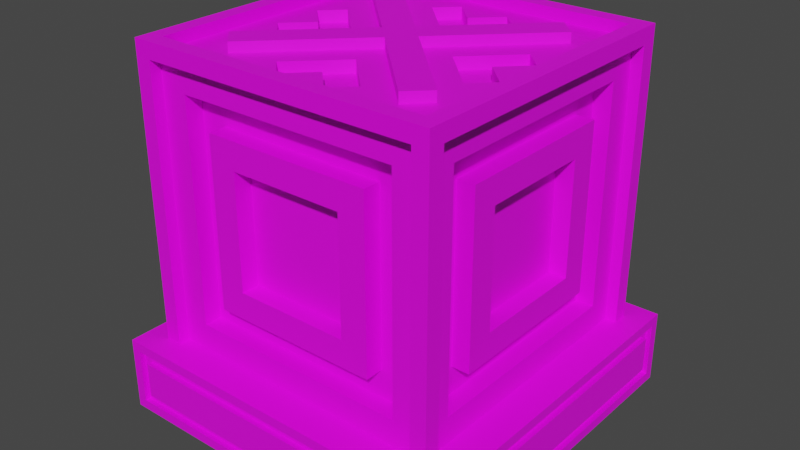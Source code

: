 # Source: unmovable_block.blend  (saved by Blender 4.2.66; exported with 4.5.12 LTS)
import bpy
from mathutils import Matrix  # noqa: F401  (used for matrix-valued properties, if any)

bpy.ops.wm.read_factory_settings(use_empty=True)
scene = bpy.context.scene
scene.name = 'Scene'

# ---- collections
col_collection = bpy.data.collections.new('Collection'); scene.collection.children.link(col_collection)

# ---- images (referenced by path relative to the original .blend; pixels are not part of the script)
import os
ASSET_DIR = os.environ.get("B2B_ASSET_DIR", "")  # directory of the original .blend (textures are referenced by path, not embedded)
HERE = os.path.dirname(os.path.abspath(__file__))  # packed textures are extracted next to this script under _unpacked/

def load_image(name, relpath, width, height, colorspace="sRGB"):
    """Load a texture the original file referenced (path relative to the .blend, or extracted next to this script)."""
    p = next((c for c in (os.path.join(HERE, relpath), os.path.join(ASSET_DIR, relpath)) if relpath and os.path.exists(c)), "")
    if p:
        img = bpy.data.images.load(p, check_existing=True)
        img.name = name
    else:  # same state as the original file: an image datablock whose file is absent (Cycles renders it pink)
        img = bpy.data.images.new(name, width, height)
        img.source = "FILE"
        img.filepath = "//" + (relpath or name)
    img.colorspace_settings.name = colorspace
    return img
img_carry_vault_tex_png = load_image('carry_vault_tex.png', 'carry_vault_tex.png', 1024, 1024, 'sRGB')

# ---- materials (node trees are filled in below, after node groups)
mat_carry_vault_material = bpy.data.materials.new('carry_vault_material')
mat_carry_vault_material.use_transparent_shadow = False

# ---- material node trees
mat_carry_vault_material.use_nodes = True; mat_carry_vault_material.node_tree.nodes.clear()
_N = mat_carry_vault_material.node_tree.nodes; _L = mat_carry_vault_material.node_tree.links
n0 = _N.new('ShaderNodeBsdfPrincipled'); n0.name = 'Principled BSDF'; n0.location = (10, 300)
n0.distribution = 'GGX'
n0.subsurface_method = 'RANDOM_WALK_SKIN'
n0.inputs[3].default_value = 1.45
n0.inputs[27].default_value = (0.0, 0.0, 0.0, 1.0)
n0.inputs[28].default_value = 1.0
n1 = _N.new('ShaderNodeOutputMaterial'); n1.name = 'Material Output'; n1.location = (300, 300)
n2 = _N.new('ShaderNodeTexImage'); n2.name = '画像テクスチャ'; n2.location = (-280, 280)
n2.image = img_carry_vault_tex_png
_L.new(n0.outputs[0], n1.inputs[0])
_L.new(n2.outputs[0], n0.inputs[0])
n1.is_active_output = True

# ---- world
world_world = bpy.data.worlds.new('World'); scene.world = world_world
world_world.use_nodes = True; world_world.node_tree.nodes.clear()
_N = world_world.node_tree.nodes; _L = world_world.node_tree.links
n0 = _N.new('ShaderNodeOutputWorld'); n0.name = 'World Output'; n0.location = (300, 300)
n1 = _N.new('ShaderNodeBackground'); n1.name = 'Background'; n1.location = (10, 300)
n1.inputs[0].default_value = (0.05088, 0.05088, 0.05088, 1.0)
_L.new(n1.outputs[0], n0.inputs[0])
n0.is_active_output = True
world_world.color = (0.05088, 0.05088, 0.05088)
world_world.use_sun_shadow = False
world_world.sun_shadow_jitter_overblur = 0.0

# ---- meshes
me_001 = bpy.data.meshes.new('立方体.001')
me_001.from_pydata([(0.3851, -0.3851, 1.019), (-0.2086, -0.05466, 0.954), (0.3851, -0.4294, 0.9749), (0.3851, -0.3851, 0.9876), (-0.2634, 0.0001767, 0.954), (0.4294, -0.3851, 0.9749), (0.4294, -0.4294, 1.019), (-0.1538, 0.0001767, 0.954), (0.3977, -0.31, 0.8999), (-0.3851, -0.3851, 1.019), (-0.2086, 0.05501, 0.954), (-0.3851, -0.4294, 0.9749), (-0.3851, -0.3851, 0.9876), (-0.3341, 0.07089, 0.954), (-0.4294, -0.3851, 0.9749), (-0.4294, -0.4294, 1.019), (-0.2793, 0.1257, 0.954), (0.3851, -0.3851, 0.1605), (-0.2793, -0.1254, 0.954), (0.3851, -0.4294, 0.2048), (0.3851, -0.3851, 0.1921), (0.4294, -0.3851, 0.2048), (-0.3341, -0.07053, 0.954), (0.4294, -0.4294, 0.1605), (0.209, -0.05466, 0.954), (0.3977, -0.31, 0.2799), (-0.3851, -0.3851, 0.1605), (-0.3851, -0.4294, 0.2048), (0.2638, 0.0001767, 0.954), (-0.3851, -0.3851, 0.1921), (-0.4294, -0.3851, 0.2048), (0.1541, 0.0001767, 0.954), (-0.4294, -0.4294, 0.1605), (-0.31, -0.3977, 0.8999), (0.209, 0.05501, 0.954), (0.31, -0.3977, 0.8999), (0.31, -0.3977, 0.2799), (0.3345, 0.07089, 0.954), (-0.31, -0.3977, 0.2799), (0.2797, 0.1257, 0.954), (0.3851, 0.3851, 1.019), (0.3851, 0.4294, 0.9749), (0.2797, -0.1254, 0.954), (0.3851, 0.3851, 0.9876), (0.4294, 0.3851, 0.9749), (0.3345, -0.07053, 0.954), (0.4294, 0.4294, 1.019), (0.3977, 0.31, 0.8999), (-0.05484, 0.2088, 0.954), (-0.3851, 0.3851, 1.019), (-0.3851, 0.4294, 0.9749), (-1.118e-08, 0.2636, 0.954), (-0.3851, 0.3851, 0.9876), (-0.4294, 0.3851, 0.9749), (0.0, 0.1539, 0.954), (-0.4294, 0.4294, 1.019), (0.3851, 0.3851, 0.1605), (0.3851, 0.4294, 0.2048), (0.05484, 0.2088, 0.954), (0.3851, 0.3851, 0.1921), (0.07071, 0.3343, 0.954), (0.4294, 0.3851, 0.2048), (0.4294, 0.4294, 0.1605), (0.1255, 0.2795, 0.954), (-0.3851, 0.3851, 0.1605), (-0.3851, 0.4294, 0.2048), (-0.1255, 0.2795, 0.954), (-0.3851, 0.3851, 0.1921), (-0.4294, 0.3851, 0.2048), (-0.4294, 0.4294, 0.1605), (-0.07071, 0.3343, 0.954), (-0.31, 0.3977, 0.8999), (0.31, 0.3977, 0.8999), (-0.05484, -0.2088, 0.954), (0.31, 0.3977, 0.2799), (0.0, -0.2636, 0.954), (-0.31, 0.3977, 0.2799), (-0.3978, -0.3101, 0.8999), (-0.3978, 0.3099, 0.8999), (5.59e-09, -0.1539, 0.954), (-0.3978, 0.3099, 0.2798), (0.05484, -0.2088, 0.954), (-0.3978, -0.3101, 0.2798), (0.3973, 0.3101, 0.2798), (0.07071, -0.3343, 0.954), (0.4689, 0.4955, 0.1795), (0.4689, 0.4955, 0.0269), (0.4955, 0.4689, 0.0269), (0.1255, -0.2795, 0.954), (0.4955, 0.4689, 0.1795), (-0.1255, -0.2795, 0.954), (0.4423, 0.4805, 0.05349), (0.4423, 0.4805, 0.1529), (-0.07071, -0.3343, 0.954), (0.4955, 0.4955, 0.0003134), (0.4805, 0.4423, 0.05349), (0.4805, 0.4423, 0.1529), (0.4689, 0.4805, 0.0269), (0.4689, 0.4805, 0.1795), (0.4423, 0.4955, 0.05349), (0.4423, 0.4955, 0.1529), (0.4805, 0.4689, 0.0269), (0.4805, 0.4689, 0.1795), (0.4955, 0.4423, 0.05349), (0.4955, 0.4423, 0.1529), (-0.4689, 0.4955, 0.1795), (-0.4689, 0.4955, 0.0269), (-0.4955, 0.4689, 0.0269), (-0.4955, 0.4689, 0.1795), (-0.4423, 0.4805, 0.05349), (-0.4423, 0.4805, 0.1529), (-0.4955, 0.4955, 0.0003134), (-0.4805, 0.4423, 0.05349), (-0.4805, 0.4423, 0.1529), (-0.4689, 0.4805, 0.0269), (-0.4689, 0.4805, 0.1795), (-0.4423, 0.4955, 0.05349), (-0.4423, 0.4955, 0.1529), (-0.4805, 0.4689, 0.0269), (-0.4805, 0.4689, 0.1795), (-0.4955, 0.4423, 0.05349), (-0.4955, 0.4423, 0.1529), (0.4689, -0.4955, 0.1795), (0.4689, -0.4955, 0.0269), (0.4955, -0.4689, 0.0269), (0.4955, -0.4689, 0.1795), (0.4423, -0.4805, 0.05349), (0.4423, -0.4805, 0.1529), (0.4955, -0.4955, 0.0003134), (0.4805, -0.4423, 0.05349), (0.4805, -0.4423, 0.1529), (0.4689, -0.4805, 0.0269), (0.4689, -0.4805, 0.1795), (0.4423, -0.4955, 0.05349), (0.4423, -0.4955, 0.1529), (0.4805, -0.4689, 0.0269), (0.4805, -0.4689, 0.1795), (0.4955, -0.4423, 0.05349), (0.4955, -0.4423, 0.1529), (-0.4689, -0.4955, 0.1795), (-0.4689, -0.4955, 0.0269), (-0.4955, -0.4689, 0.0269), (-0.4955, -0.4689, 0.1795), (-0.4423, -0.4805, 0.05349), (-0.4423, -0.4805, 0.1529), (-0.4955, -0.4955, 0.0003134), (-0.4805, -0.4423, 0.05349), (-0.4805, -0.4423, 0.1529), (-0.4689, -0.4805, 0.0269), (-0.4689, -0.4805, 0.1795), (-0.4423, -0.4955, 0.05349), (-0.4423, -0.4955, 0.1529), (-0.4805, -0.4689, 0.0269), (-0.4805, -0.4689, 0.1795), (-0.4955, -0.4423, 0.05349), (-0.4955, -0.4423, 0.1529), (0.4955, 0.4955, 0.2061), (-0.4955, 0.4955, 0.2061), (0.4955, -0.4955, 0.2061), (-0.4955, -0.4955, 0.2061), (-0.3341, -0.07053, 0.9876), (-0.3341, 0.07089, 0.9876), (-0.2086, -0.05466, 0.9876), (-0.2634, 0.0001767, 0.9876), (-0.2086, 0.05501, 0.9876), (-0.2793, -0.1254, 0.9876), (-0.2793, 0.1257, 0.9876), (-0.1255, 0.2795, 0.9876), (-1.118e-08, 0.2636, 0.9876), (-0.05484, 0.2088, 0.9876), (-0.07071, 0.3343, 0.9876), (0.1255, 0.2795, 0.9876), (0.07071, 0.3343, 0.9876), (0.0, 0.1539, 0.9876), (0.05484, 0.2088, 0.9876), (-0.1538, 0.0001767, 0.9876), (-0.1255, -0.2795, 0.9876), (-0.07071, -0.3343, 0.9876), (-0.05484, -0.2088, 0.9876), (0.1255, -0.2795, 0.9876), (0.07071, -0.3343, 0.9876), (0.05484, -0.2088, 0.9876), (0.0, -0.2636, 0.9876), (5.59e-09, -0.1539, 0.9876), (0.1541, 0.0001767, 0.9876), (0.2638, 0.0001767, 0.9876), (0.209, -0.05466, 0.9876), (0.209, 0.05501, 0.9876), (0.3345, -0.07053, 0.9876), (0.3345, 0.07089, 0.9876), (0.2797, -0.1254, 0.9876), (0.2797, 0.1257, 0.9876), (0.3851, -0.3977, 0.2048), (-0.3851, -0.3977, 0.2048), (-0.3851, -0.3977, 0.9749), (0.3851, -0.3977, 0.9749), (0.235, -0.3477, 0.3549), (-0.235, -0.3477, 0.3549), (-0.235, -0.3477, 0.8249), (0.235, -0.3477, 0.8249), (0.31, -0.3477, 0.2799), (-0.31, -0.3477, 0.2799), (-0.31, -0.3477, 0.8999), (0.31, -0.3477, 0.8999), (0.16, -0.3977, 0.4299), (-0.16, -0.3977, 0.4299), (-0.16, -0.3977, 0.7498), (0.16, -0.3977, 0.7498), (0.235, -0.3977, 0.3549), (-0.235, -0.3977, 0.3549), (-0.235, -0.3977, 0.8249), (0.235, -0.3977, 0.8249), (0.16, -0.3477, 0.4299), (-0.16, -0.3477, 0.4299), (-0.16, -0.3477, 0.7498), (0.16, -0.3477, 0.7498), (-0.2526, -0.3081, 0.8861), (0.3081, -0.2526, 0.8861), (-0.2526, -0.3081, 1.015), (0.3081, -0.2526, 1.015), (-0.3081, -0.2526, 0.8861), (0.2526, -0.3081, 0.8861), (-0.3081, -0.2526, 1.015), (0.2526, -0.3081, 1.015), (0.3081, 0.2526, 0.8861), (-0.2526, 0.3081, 0.8861), (0.3081, 0.2526, 1.015), (-0.2526, 0.3081, 1.015), (0.2526, 0.3081, 0.8861), (-0.3081, 0.2526, 0.8861), (0.2526, 0.3081, 1.015), (-0.3081, 0.2526, 1.015), (1.511e-08, 0.05549, 1.015), (-0.05549, -1.843e-08, 1.015), (-0.05549, -1.843e-08, 0.8861), (1.511e-08, 0.05549, 0.8861), (-1.511e-08, -0.05549, 1.015), (0.05549, 1.843e-08, 1.015), (-1.511e-08, -0.05549, 0.8861), (0.05549, 1.843e-08, 0.8861), (0.3977, -0.3851, 0.9749), (0.3977, -0.3851, 0.2048), (0.3977, 0.3851, 0.9749), (0.3972, 0.3852, 0.2048), (0.3476, -0.235, 0.8249), (0.3477, -0.235, 0.3549), (0.3477, 0.235, 0.8249), (0.3473, 0.2351, 0.3549), (0.3477, -0.31, 0.8999), (0.3477, -0.31, 0.2799), (0.3477, 0.31, 0.8999), (0.3473, 0.3101, 0.2798), (0.3976, -0.16, 0.7498), (0.3977, -0.16, 0.4299), (0.3977, 0.16, 0.7498), (0.3974, 0.1601, 0.4299), (0.3976, -0.235, 0.8249), (0.3977, -0.235, 0.3549), (0.3977, 0.235, 0.8249), (0.3973, 0.2351, 0.3549), (0.3476, -0.16, 0.7499), (0.3477, -0.16, 0.4299), (0.3477, 0.16, 0.7499), (0.3474, 0.16, 0.4299), (-0.3978, 0.3849, 0.2048), (-0.3978, -0.3852, 0.2048), (-0.3978, -0.3852, 0.9749), (-0.3978, 0.3849, 0.9749), (-0.3478, 0.2349, 0.3549), (-0.3478, -0.2351, 0.3549), (-0.3478, -0.2351, 0.8248), (-0.3478, 0.2349, 0.8248), (-0.3478, 0.3099, 0.2798), (-0.3478, -0.3101, 0.2798), (-0.3478, -0.3101, 0.8999), (-0.3478, 0.3099, 0.8999), (-0.3978, 0.1598, 0.4299), (-0.3978, -0.1601, 0.4299), (-0.3978, -0.1601, 0.7498), (-0.3978, 0.1598, 0.7498), (-0.3978, 0.2349, 0.3549), (-0.3978, -0.2351, 0.3549), (-0.3978, -0.2351, 0.8248), (-0.3978, 0.2349, 0.8248), (-0.3478, 0.1598, 0.4299), (-0.3478, -0.1601, 0.4299), (-0.3478, -0.1601, 0.7498), (-0.3478, 0.1598, 0.7498), (0.3851, 0.3977, 0.9749), (0.3851, 0.3977, 0.2048), (-0.3851, 0.3977, 0.2048), (-0.3851, 0.3977, 0.9749), (0.235, 0.3477, 0.8249), (0.235, 0.3477, 0.3549), (-0.235, 0.3477, 0.3549), (-0.235, 0.3477, 0.8249), (0.31, 0.3477, 0.8999), (0.31, 0.3477, 0.2799), (-0.31, 0.3477, 0.2799), (-0.31, 0.3477, 0.8999), (0.16, 0.3977, 0.7498), (0.16, 0.3977, 0.4299), (-0.16, 0.3977, 0.4299), (-0.16, 0.3977, 0.7498), (0.235, 0.3977, 0.8249), (0.235, 0.3977, 0.3549), (-0.235, 0.3977, 0.3549), (-0.235, 0.3977, 0.8249), (0.16, 0.3477, 0.7498), (0.16, 0.3477, 0.4299), (-0.16, 0.3477, 0.4299), (-0.16, 0.3477, 0.7498)], [], [(0, 40, 43, 3), (3, 12, 9, 0), (6, 15, 11, 2), (195, 192, 19, 2), (11, 27, 193, 194), (11, 194, 195, 2), (6, 23, 21, 5), (21, 241, 240, 5), (27, 11, 15, 32), (242, 44, 5, 240), (14, 30, 32, 15), (30, 14, 266, 265), (53, 267, 266, 14), (26, 17, 23, 32), (20, 59, 56, 17), (17, 26, 29, 20), (19, 27, 32, 23), (27, 19, 192, 193), (61, 243, 241, 21), (19, 23, 6, 2), (264, 68, 30, 265), (9, 15, 6, 0), (36, 35, 203, 200), (69, 64, 26, 32), (67, 59, 20, 29), (30, 68, 69, 32), (56, 62, 23, 17), (26, 64, 67, 29), (23, 62, 61, 21), (49, 55, 15, 9), (171, 43, 52, 166, 164, 169, 167, 170, 168, 172), (163, 161, 166, 52, 12, 176, 178, 183, 184, 187, 191, 43, 171, 174, 173, 169, 164, 175, 162, 165, 160), (182, 177, 176, 12, 3, 43, 191, 189, 185, 188, 190, 186, 184, 183, 181, 179, 180), (15, 55, 53, 14), (46, 40, 0, 6), (12, 52, 49, 9), (43, 40, 49, 52), (46, 41, 50, 55), (288, 41, 57, 289), (50, 291, 290, 65), (50, 41, 288, 291), (46, 44, 61, 62), (61, 44, 242, 243), (65, 69, 55, 50), (53, 55, 69, 68), (68, 264, 267, 53), (64, 69, 62, 56), (56, 59, 67, 64), (57, 62, 69, 65), (65, 290, 289, 57), (57, 41, 46, 62), (49, 40, 46, 55), (76, 71, 299, 298), (5, 44, 46, 6), (77, 78, 275, 274), (25, 83, 251, 249), (86, 85, 156, 94), (109, 116, 99, 91), (85, 86, 97, 98), (89, 87, 94, 156), (104, 138, 137, 103), (87, 89, 102, 101), (91, 92, 98, 97), (100, 117, 110, 92), (92, 91, 99, 100), (117, 100, 99, 116), (151, 150, 133, 134), (96, 95, 101, 102), (103, 137, 129, 95), (95, 96, 104, 103), (96, 130, 138, 104), (106, 111, 157, 105), (105, 115, 114, 106), (108, 157, 111, 107), (120, 154, 155, 121), (107, 118, 119, 108), (109, 114, 115, 110), (110, 117, 116, 109), (98, 92, 110, 115), (113, 119, 118, 112), (112, 146, 154, 120), (112, 120, 121, 113), (113, 121, 155, 147), (123, 128, 158, 122), (143, 126, 133, 150), (122, 132, 131, 123), (125, 158, 128, 124), (124, 135, 136, 125), (126, 131, 132, 127), (127, 144, 151, 134), (127, 134, 133, 126), (130, 136, 135, 129), (129, 137, 138, 130), (86, 94, 111, 106), (156, 85, 105, 157), (140, 139, 159, 145), (97, 86, 106, 114), (139, 140, 148, 149), (98, 115, 105, 85), (142, 141, 145, 159), (141, 142, 153, 152), (143, 144, 149, 148), (91, 97, 114, 109), (132, 122, 139, 149), (158, 159, 139, 122), (144, 143, 150, 151), (132, 149, 144, 127), (131, 148, 140, 123), (123, 140, 145, 128), (126, 143, 148, 131), (147, 146, 152, 153), (146, 147, 155, 154), (147, 153, 119, 113), (112, 118, 152, 146), (107, 141, 152, 118), (107, 111, 145, 141), (119, 153, 142, 108), (108, 142, 159, 157), (96, 102, 136, 130), (102, 89, 125, 136), (89, 156, 158, 125), (95, 129, 135, 101), (87, 101, 135, 124), (87, 124, 128, 94), (145, 111, 94, 128), (157, 159, 158, 156), (10, 7, 175, 164), (7, 1, 162, 175), (4, 1, 7, 10), (161, 13, 16, 166), (4, 13, 161, 163), (166, 16, 10, 164), (10, 16, 13, 4), (18, 22, 160, 165), (160, 22, 4, 163), (1, 18, 165, 162), (4, 22, 18, 1), (184, 31, 34, 187), (24, 31, 184, 186), (28, 34, 31, 24), (191, 39, 37, 189), (37, 28, 185, 189), (187, 34, 39, 191), (34, 28, 37, 39), (45, 42, 190, 188), (185, 28, 45, 188), (42, 24, 186, 190), (28, 24, 42, 45), (58, 54, 173, 174), (54, 48, 169, 173), (51, 48, 54, 58), (172, 60, 63, 171), (168, 51, 60, 172), (63, 58, 174, 171), (58, 63, 60, 51), (167, 66, 70, 170), (170, 70, 51, 168), (169, 48, 66, 167), (51, 70, 66, 48), (79, 81, 181, 183), (178, 73, 79, 183), (75, 81, 79, 73), (88, 84, 180, 179), (84, 75, 182, 180), (181, 81, 88, 179), (81, 75, 84, 88), (93, 90, 176, 177), (75, 93, 177, 182), (176, 90, 73, 178), (75, 73, 90, 93), (36, 38, 193, 192), (33, 35, 195, 194), (38, 33, 194, 193), (35, 36, 192, 195), (198, 197, 209, 210), (35, 33, 202, 203), (33, 38, 201, 202), (38, 36, 200, 201), (196, 197, 201, 200), (198, 199, 203, 202), (197, 198, 202, 201), (199, 196, 200, 203), (206, 205, 213, 214), (197, 196, 208, 209), (196, 199, 211, 208), (199, 198, 210, 211), (204, 205, 209, 208), (206, 207, 211, 210), (205, 206, 210, 209), (207, 204, 208, 211), (215, 214, 213, 212), (205, 204, 212, 213), (204, 207, 215, 212), (207, 206, 214, 215), (216, 218, 222, 220), (232, 230, 228, 235), (220, 222, 233, 234), (228, 230, 226, 224), (218, 216, 238, 236), (239, 224, 226, 237), (235, 228, 224, 239), (238, 216, 220, 234), (233, 222, 218, 236), (237, 226, 230, 232), (234, 235, 239, 238), (217, 219, 223, 221), (229, 231, 227, 225), (237, 219, 217, 239), (225, 227, 232, 235), (234, 229, 225, 235), (239, 217, 221, 238), (223, 219, 237, 236), (227, 231, 233, 232), (231, 229, 234, 233), (238, 221, 223, 236), (236, 237, 232, 233), (25, 8, 240, 241), (8, 47, 242, 240), (47, 83, 243, 242), (83, 25, 241, 243), (246, 244, 256, 258), (47, 8, 248, 250), (83, 47, 250, 251), (8, 25, 249, 248), (245, 244, 248, 249), (244, 246, 250, 248), (246, 247, 251, 250), (247, 245, 249, 251), (255, 254, 262, 263), (247, 246, 258, 259), (244, 245, 257, 256), (245, 247, 259, 257), (253, 252, 256, 257), (252, 254, 258, 256), (254, 255, 259, 258), (255, 253, 257, 259), (261, 263, 262, 260), (252, 253, 261, 260), (253, 255, 263, 261), (254, 252, 260, 262), (82, 80, 264, 265), (78, 77, 266, 267), (77, 82, 265, 266), (80, 78, 267, 264), (270, 271, 283, 282), (82, 77, 274, 273), (80, 82, 273, 272), (78, 80, 272, 275), (269, 268, 272, 273), (271, 270, 274, 275), (270, 269, 273, 274), (268, 271, 275, 272), (277, 278, 286, 285), (269, 270, 282, 281), (268, 269, 281, 280), (271, 268, 280, 283), (277, 276, 280, 281), (279, 278, 282, 283), (278, 277, 281, 282), (276, 279, 283, 280), (287, 284, 285, 286), (276, 277, 285, 284), (279, 276, 284, 287), (278, 279, 287, 286), (74, 72, 288, 289), (76, 74, 289, 290), (72, 71, 291, 288), (71, 76, 290, 291), (294, 295, 307, 306), (74, 76, 298, 297), (71, 72, 296, 299), (72, 74, 297, 296), (293, 292, 296, 297), (294, 293, 297, 298), (292, 295, 299, 296), (295, 294, 298, 299), (303, 300, 308, 311), (293, 294, 306, 305), (295, 292, 304, 307), (292, 293, 305, 304), (301, 300, 304, 305), (302, 301, 305, 306), (300, 303, 307, 304), (303, 302, 306, 307), (308, 309, 310, 311), (300, 301, 309, 308), (302, 303, 311, 310), (301, 302, 310, 309)])
_uv = me_001.uv_layers.new(name='UVマップ')
_uv.uv.foreach_set('vector', [0.3295, 0.2917, 0.3284, 0.2908, 0.3285, 0.2908, 0.3294, 0.2916, 0.3294, 0.2916, 0.3302, 0.2906, 0.3303, 0.2906, 0.3295, 0.2917, 0.3295, 0.2918, 0.3304, 0.2905, 0.3304, 0.2906, 0.3296, 0.2918, 0.3296, 0.2918, 0.3303, 0.2931, 0.3303, 0.2931, 0.3296, 0.2918, 0.332, 0.2919, 0.3316, 0.293, 0.3315, 0.293, 0.3319, 0.2919, 0.3304, 0.2906, 0.3304, 0.2907, 0.3296, 0.2918, 0.3296, 0.2918, 0.3281, 0.294, 0.3266, 0.2932, 0.3267, 0.2932, 0.328, 0.2938, 0.3267, 0.2932, 0.3268, 0.2932, 0.3281, 0.2938, 0.328, 0.2938, 0.3316, 0.293, 0.332, 0.2919, 0.3321, 0.2919, 0.3316, 0.2931, 0.3282, 0.2909, 0.3283, 0.2909, 0.3294, 0.2918, 0.3294, 0.2919, 0.3304, 0.2905, 0.332, 0.2897, 0.332, 0.2898, 0.3304, 0.2905, 0.332, 0.2897, 0.3304, 0.2905, 0.3304, 0.2904, 0.3319, 0.2897, 0.3293, 0.2896, 0.3294, 0.2896, 0.3304, 0.2904, 0.3304, 0.2905, 0.3316, 0.2931, 0.3303, 0.2932, 0.3302, 0.2932, 0.3316, 0.2931, 0.3304, 0.2933, 0.3304, 0.2944, 0.3303, 0.2945, 0.3303, 0.2932, 0.3303, 0.2932, 0.3316, 0.2931, 0.3315, 0.2932, 0.3304, 0.2933, 0.3303, 0.2931, 0.3316, 0.293, 0.3316, 0.2931, 0.3302, 0.2932, 0.3316, 0.293, 0.3303, 0.2931, 0.3303, 0.2931, 0.3315, 0.293, 0.3267, 0.2915, 0.3268, 0.2916, 0.3268, 0.2932, 0.3267, 0.2932, 0.3303, 0.2931, 0.3302, 0.2932, 0.3295, 0.2918, 0.3296, 0.2918, 0.3319, 0.2878, 0.3319, 0.2878, 0.332, 0.2897, 0.3319, 0.2897, 0.3303, 0.2906, 0.3304, 0.2905, 0.3295, 0.2918, 0.3295, 0.2917, 0.4704, 0.2971, 0.4704, 0.2996, 0.4702, 0.2994, 0.4702, 0.2973, 0.3316, 0.2945, 0.3316, 0.2944, 0.3316, 0.2931, 0.3316, 0.2931, 0.3362, 0.284, 0.3324, 0.284, 0.3324, 0.2803, 0.3362, 0.2803, 0.332, 0.2897, 0.3319, 0.2878, 0.3321, 0.2877, 0.332, 0.2898, 0.3303, 0.2945, 0.3303, 0.2945, 0.3302, 0.2932, 0.3303, 0.2932, 0.3316, 0.2931, 0.3316, 0.2944, 0.3315, 0.2943, 0.3315, 0.2932, 0.3266, 0.2932, 0.3267, 0.2915, 0.3267, 0.2915, 0.3267, 0.2932, 0.3293, 0.2897, 0.3293, 0.2896, 0.3304, 0.2905, 0.3303, 0.2906, 0.4617, 0.2798, 0.4609, 0.2818, 0.4609, 0.2759, 0.4629, 0.2767, 0.4634, 0.2773, 0.4623, 0.2784, 0.4617, 0.2779, 0.4613, 0.2783, 0.4618, 0.2789, 0.4613, 0.2794, 0.4639, 0.2769, 0.4633, 0.2763, 0.4629, 0.2767, 0.4609, 0.2759, 0.4668, 0.2759, 0.466, 0.2779, 0.4654, 0.2784, 0.465, 0.2789, 0.4639, 0.28, 0.4634, 0.2805, 0.4629, 0.281, 0.4609, 0.2818, 0.4617, 0.2798, 0.4623, 0.2793, 0.4627, 0.2789, 0.4623, 0.2784, 0.4634, 0.2773, 0.4639, 0.2777, 0.4643, 0.2773, 0.4648, 0.2767, 0.4644, 0.2763, 0.4659, 0.2789, 0.4664, 0.2783, 0.466, 0.2779, 0.4668, 0.2759, 0.4668, 0.2818, 0.4609, 0.2818, 0.4629, 0.281, 0.4633, 0.2814, 0.4639, 0.2809, 0.4644, 0.2814, 0.4648, 0.281, 0.4643, 0.2805, 0.4639, 0.28, 0.465, 0.2789, 0.4654, 0.2793, 0.466, 0.2798, 0.4664, 0.2794, 0.3304, 0.2905, 0.3293, 0.2896, 0.3293, 0.2896, 0.3304, 0.2905, 0.3283, 0.2908, 0.3284, 0.2908, 0.3295, 0.2917, 0.3295, 0.2918, 0.3302, 0.2906, 0.3293, 0.2898, 0.3293, 0.2897, 0.3303, 0.2906, 0.3285, 0.2908, 0.3284, 0.2908, 0.3293, 0.2897, 0.3293, 0.2898, 0.3283, 0.2908, 0.3283, 0.2907, 0.3292, 0.2896, 0.3293, 0.2896, 0.3265, 0.2894, 0.3264, 0.2894, 0.327, 0.2882, 0.327, 0.2882, 0.3292, 0.2896, 0.3291, 0.2896, 0.3285, 0.2882, 0.3285, 0.2882, 0.3292, 0.2896, 0.3283, 0.2907, 0.3282, 0.2906, 0.3291, 0.2896, 0.3283, 0.2908, 0.3283, 0.2909, 0.3267, 0.2915, 0.3267, 0.2915, 0.3267, 0.2915, 0.3283, 0.2909, 0.3282, 0.2909, 0.3268, 0.2916, 0.3285, 0.2882, 0.3286, 0.2881, 0.3293, 0.2896, 0.3292, 0.2896, 0.3304, 0.287, 0.3304, 0.2869, 0.3321, 0.2877, 0.3319, 0.2878, 0.3319, 0.2878, 0.3319, 0.2878, 0.3304, 0.2871, 0.3304, 0.287, 0.3316, 0.2944, 0.3316, 0.2945, 0.3303, 0.2945, 0.3303, 0.2945, 0.3303, 0.2945, 0.3304, 0.2944, 0.3315, 0.2943, 0.3316, 0.2944, 0.327, 0.2882, 0.3269, 0.2881, 0.3286, 0.2881, 0.3285, 0.2882, 0.3285, 0.2882, 0.3285, 0.2882, 0.327, 0.2882, 0.327, 0.2882, 0.327, 0.2882, 0.3264, 0.2894, 0.3263, 0.2894, 0.3269, 0.2881, 0.3293, 0.2897, 0.3284, 0.2908, 0.3283, 0.2908, 0.3293, 0.2896, 0.4667, 0.294, 0.4691, 0.294, 0.4689, 0.2942, 0.4669, 0.2942, 0.3294, 0.2918, 0.3283, 0.2909, 0.3283, 0.2908, 0.3295, 0.2918, 0.4696, 0.2942, 0.4694, 0.2962, 0.4692, 0.2964, 0.4694, 0.294, 0.4605, 0.2929, 0.4604, 0.2949, 0.4603, 0.2951, 0.4603, 0.2927, 0.3325, 0.2907, 0.3325, 0.2909, 0.3324, 0.291, 0.3324, 0.2906, 0.3276, 0.2848, 0.3275, 0.2846, 0.3275, 0.2776, 0.3276, 0.2773, 0.4706, 0.2901, 0.4707, 0.2883, 0.4709, 0.2885, 0.4708, 0.2899, 0.3321, 0.2906, 0.3324, 0.2906, 0.3324, 0.2906, 0.3321, 0.2906, 0.3288, 0.27, 0.3288, 0.2771, 0.3278, 0.2771, 0.3279, 0.27, 0.4791, 0.2864, 0.4791, 0.288, 0.4789, 0.2879, 0.479, 0.2866, 0.4711, 0.2887, 0.4711, 0.2896, 0.4708, 0.2899, 0.4709, 0.2885, 0.3265, 0.2776, 0.3266, 0.2846, 0.3264, 0.2848, 0.3263, 0.2774, 0.3263, 0.2774, 0.3276, 0.2773, 0.3275, 0.2776, 0.3265, 0.2776, 0.3266, 0.2846, 0.3265, 0.2776, 0.3275, 0.2776, 0.3275, 0.2846, 0.3279, 0.2775, 0.3288, 0.2775, 0.3288, 0.2846, 0.3278, 0.2846, 0.4787, 0.2876, 0.4787, 0.2868, 0.479, 0.2866, 0.4789, 0.2879, 0.3279, 0.27, 0.3278, 0.2771, 0.3277, 0.2772, 0.3277, 0.2699, 0.3277, 0.2699, 0.329, 0.2698, 0.3288, 0.27, 0.3279, 0.27, 0.329, 0.2698, 0.329, 0.2773, 0.3288, 0.2771, 0.3288, 0.27, 0.3341, 0.2907, 0.3341, 0.2906, 0.3341, 0.291, 0.3341, 0.2909, 0.4791, 0.29, 0.479, 0.2899, 0.4789, 0.2885, 0.4791, 0.2884, 0.3344, 0.2906, 0.3344, 0.2906, 0.3341, 0.2906, 0.3341, 0.2906, 0.3266, 0.2771, 0.3265, 0.2701, 0.3275, 0.27, 0.3275, 0.2771, 0.4609, 0.2847, 0.461, 0.2848, 0.461, 0.2862, 0.4608, 0.2864, 0.4787, 0.2888, 0.4789, 0.2885, 0.479, 0.2899, 0.4787, 0.2896, 0.3264, 0.2848, 0.3266, 0.2846, 0.3275, 0.2846, 0.3276, 0.2848, 0.4708, 0.2899, 0.4711, 0.2896, 0.4787, 0.2896, 0.479, 0.2899, 0.4613, 0.2859, 0.461, 0.2862, 0.461, 0.2848, 0.4613, 0.2851, 0.3264, 0.2773, 0.3263, 0.2699, 0.3265, 0.2701, 0.3266, 0.2771, 0.3264, 0.2773, 0.3266, 0.2771, 0.3275, 0.2771, 0.3276, 0.2773, 0.3276, 0.2773, 0.3275, 0.2771, 0.3275, 0.27, 0.3276, 0.2698, 0.3325, 0.2889, 0.3324, 0.2889, 0.3324, 0.2886, 0.3325, 0.2886, 0.329, 0.2773, 0.329, 0.2848, 0.3288, 0.2846, 0.3288, 0.2775, 0.4609, 0.2881, 0.461, 0.2883, 0.4611, 0.2897, 0.4609, 0.2899, 0.3321, 0.289, 0.3321, 0.2889, 0.3324, 0.2889, 0.3324, 0.289, 0.4706, 0.2864, 0.4708, 0.2866, 0.4709, 0.2881, 0.4707, 0.2882, 0.4614, 0.2895, 0.4611, 0.2897, 0.461, 0.2883, 0.4613, 0.2886, 0.3277, 0.2847, 0.3277, 0.2774, 0.3279, 0.2775, 0.3278, 0.2846, 0.3277, 0.2847, 0.3278, 0.2846, 0.3288, 0.2846, 0.329, 0.2848, 0.4711, 0.2878, 0.4709, 0.2881, 0.4708, 0.2866, 0.4711, 0.2869, 0.3277, 0.2772, 0.3278, 0.2771, 0.3288, 0.2771, 0.329, 0.2773, 0.3325, 0.2907, 0.3324, 0.2906, 0.3341, 0.2906, 0.3341, 0.2907, 0.3324, 0.291, 0.3325, 0.2909, 0.3341, 0.2909, 0.3341, 0.291, 0.3341, 0.2889, 0.3341, 0.2886, 0.3341, 0.2886, 0.3341, 0.2889, 0.4709, 0.2885, 0.4707, 0.2883, 0.4791, 0.2884, 0.4789, 0.2885, 0.4694, 0.2882, 0.4694, 0.2898, 0.4692, 0.2897, 0.4692, 0.2883, 0.4708, 0.2899, 0.479, 0.2899, 0.4791, 0.29, 0.4706, 0.2901, 0.3344, 0.289, 0.3341, 0.289, 0.3341, 0.2889, 0.3344, 0.2889, 0.4693, 0.2847, 0.4693, 0.2864, 0.4691, 0.2862, 0.4692, 0.2848, 0.4689, 0.2894, 0.4689, 0.2886, 0.4692, 0.2883, 0.4692, 0.2897, 0.4711, 0.2887, 0.4709, 0.2885, 0.4789, 0.2885, 0.4787, 0.2888, 0.461, 0.2883, 0.4609, 0.2881, 0.4694, 0.2882, 0.4692, 0.2883, 0.3324, 0.2886, 0.3341, 0.2886, 0.3341, 0.2886, 0.3325, 0.2886, 0.3277, 0.2774, 0.329, 0.2773, 0.3288, 0.2775, 0.3279, 0.2775, 0.461, 0.2883, 0.4692, 0.2883, 0.4689, 0.2886, 0.4613, 0.2886, 0.4611, 0.2897, 0.4692, 0.2897, 0.4694, 0.2898, 0.4609, 0.2899, 0.3325, 0.2889, 0.3341, 0.2889, 0.3341, 0.2889, 0.3324, 0.2889, 0.4614, 0.2895, 0.4689, 0.2894, 0.4692, 0.2897, 0.4611, 0.2897, 0.4689, 0.286, 0.4689, 0.2851, 0.4692, 0.2848, 0.4691, 0.2862, 0.3263, 0.2699, 0.3276, 0.2698, 0.3275, 0.27, 0.3265, 0.2701, 0.4689, 0.286, 0.4691, 0.2862, 0.461, 0.2862, 0.4613, 0.2859, 0.4613, 0.2851, 0.461, 0.2848, 0.4692, 0.2848, 0.4689, 0.2851, 0.4609, 0.2847, 0.4693, 0.2847, 0.4692, 0.2848, 0.461, 0.2848, 0.3341, 0.2906, 0.3341, 0.2906, 0.3341, 0.2889, 0.3341, 0.289, 0.461, 0.2862, 0.4691, 0.2862, 0.4693, 0.2864, 0.4608, 0.2864, 0.3344, 0.2906, 0.3344, 0.289, 0.3344, 0.2889, 0.3344, 0.2906, 0.4787, 0.2876, 0.4789, 0.2879, 0.4709, 0.2881, 0.4711, 0.2878, 0.4789, 0.2879, 0.4791, 0.288, 0.4707, 0.2882, 0.4709, 0.2881, 0.3321, 0.2906, 0.3321, 0.2906, 0.3321, 0.2889, 0.3321, 0.289, 0.4787, 0.2868, 0.4711, 0.2869, 0.4708, 0.2866, 0.479, 0.2866, 0.4791, 0.2864, 0.479, 0.2866, 0.4708, 0.2866, 0.4706, 0.2864, 0.3324, 0.2906, 0.3324, 0.289, 0.3324, 0.2889, 0.3324, 0.2906, 0.3341, 0.2889, 0.3341, 0.2906, 0.3324, 0.2906, 0.3324, 0.2889, 0.3341, 0.2869, 0.3341, 0.2886, 0.3324, 0.2886, 0.3324, 0.2869, 0.1457, 0.2921, 0.1462, 0.2939, 0.1457, 0.2947, 0.1446, 0.2924, 0.1462, 0.2939, 0.1481, 0.294, 0.1482, 0.2951, 0.1457, 0.2947, 0.1481, 0.2916, 0.1481, 0.294, 0.1462, 0.2939, 0.1457, 0.2921, 0.1466, 0.2888, 0.1464, 0.2895, 0.1455, 0.2901, 0.1447, 0.2896, 0.1481, 0.2916, 0.1464, 0.2895, 0.1466, 0.2888, 0.1488, 0.2906, 0.1447, 0.2896, 0.1455, 0.2901, 0.1457, 0.2921, 0.1446, 0.2924, 0.1457, 0.2921, 0.1455, 0.2901, 0.1464, 0.2895, 0.1481, 0.2916, 0.1503, 0.2938, 0.1504, 0.2926, 0.1511, 0.2922, 0.1511, 0.2944, 0.1511, 0.2922, 0.1504, 0.2926, 0.1481, 0.2916, 0.1488, 0.2906, 0.1481, 0.294, 0.1503, 0.2938, 0.1511, 0.2944, 0.1482, 0.2951, 0.1481, 0.2916, 0.1504, 0.2926, 0.1503, 0.2938, 0.1481, 0.294, 0.1364, 0.2913, 0.1373, 0.2913, 0.1383, 0.2926, 0.1375, 0.2932, 0.1382, 0.2898, 0.1373, 0.2913, 0.1364, 0.2913, 0.1373, 0.2892, 0.1402, 0.2911, 0.1383, 0.2926, 0.1373, 0.2913, 0.1382, 0.2898, 0.1395, 0.295, 0.1397, 0.2941, 0.1407, 0.2937, 0.1416, 0.2943, 0.1407, 0.2937, 0.1402, 0.2911, 0.1414, 0.2911, 0.1416, 0.2943, 0.1375, 0.2932, 0.1383, 0.2926, 0.1397, 0.2941, 0.1395, 0.295, 0.1383, 0.2926, 0.1402, 0.2911, 0.1407, 0.2937, 0.1397, 0.2941, 0.1407, 0.2886, 0.1396, 0.288, 0.1394, 0.287, 0.1416, 0.288, 0.1414, 0.2911, 0.1402, 0.2911, 0.1407, 0.2886, 0.1416, 0.288, 0.1396, 0.288, 0.1382, 0.2898, 0.1373, 0.2892, 0.1394, 0.287, 0.1402, 0.2911, 0.1382, 0.2898, 0.1396, 0.288, 0.1407, 0.2886, 0.1425, 0.302, 0.1422, 0.3002, 0.1428, 0.2995, 0.1436, 0.3018, 0.1422, 0.3002, 0.1404, 0.2999, 0.1405, 0.299, 0.1428, 0.2995, 0.14, 0.3023, 0.1404, 0.2999, 0.1422, 0.3002, 0.1425, 0.302, 0.1413, 0.3054, 0.1416, 0.3046, 0.1426, 0.3041, 0.1436, 0.3048, 0.1393, 0.3031, 0.14, 0.3023, 0.1416, 0.3046, 0.1413, 0.3054, 0.1426, 0.3041, 0.1425, 0.302, 0.1436, 0.3018, 0.1436, 0.3048, 0.1425, 0.302, 0.1426, 0.3041, 0.1416, 0.3046, 0.14, 0.3023, 0.1377, 0.299, 0.1382, 0.2998, 0.138, 0.3009, 0.137, 0.3011, 0.137, 0.3011, 0.138, 0.3009, 0.14, 0.3023, 0.1393, 0.3031, 0.1405, 0.299, 0.1404, 0.2999, 0.1382, 0.2998, 0.1377, 0.299, 0.14, 0.3023, 0.138, 0.3009, 0.1382, 0.2998, 0.1404, 0.2999, 0.1487, 0.3001, 0.1469, 0.2999, 0.1469, 0.299, 0.1494, 0.2992, 0.1503, 0.3017, 0.1493, 0.3019, 0.1487, 0.3001, 0.1494, 0.2992, 0.147, 0.3025, 0.1469, 0.2999, 0.1487, 0.3001, 0.1493, 0.3019, 0.1448, 0.3002, 0.1445, 0.3012, 0.1437, 0.3016, 0.1441, 0.2994, 0.1445, 0.3012, 0.147, 0.3025, 0.1462, 0.3033, 0.1437, 0.3016, 0.1469, 0.299, 0.1469, 0.2999, 0.1448, 0.3002, 0.1441, 0.2994, 0.1469, 0.2999, 0.147, 0.3025, 0.1445, 0.3012, 0.1448, 0.3002, 0.1485, 0.3043, 0.1497, 0.304, 0.1503, 0.3045, 0.1484, 0.3053, 0.147, 0.3025, 0.1485, 0.3043, 0.1484, 0.3053, 0.1462, 0.3033, 0.1503, 0.3045, 0.1497, 0.304, 0.1493, 0.3019, 0.1503, 0.3017, 0.147, 0.3025, 0.1493, 0.3019, 0.1497, 0.304, 0.1485, 0.3043, 0.4604, 0.2972, 0.4604, 0.2992, 0.4602, 0.2995, 0.4602, 0.2969, 0.4625, 0.2992, 0.4625, 0.2972, 0.4628, 0.2969, 0.4628, 0.2995, 0.4604, 0.2992, 0.4625, 0.2992, 0.4628, 0.2995, 0.4602, 0.2995, 0.4625, 0.2972, 0.4604, 0.2972, 0.4602, 0.2969, 0.4628, 0.2969, 0.4621, 0.2997, 0.4621, 0.3016, 0.4618, 0.3014, 0.4619, 0.2999, 0.4704, 0.2996, 0.468, 0.2993, 0.4682, 0.2991, 0.4702, 0.2994, 0.468, 0.2993, 0.468, 0.2969, 0.4682, 0.2971, 0.4682, 0.2991, 0.468, 0.2969, 0.4704, 0.2971, 0.4702, 0.2973, 0.4682, 0.2971, 0.1679, 0.2771, 0.1644, 0.2771, 0.1639, 0.2765, 0.1685, 0.2765, 0.1644, 0.2805, 0.1679, 0.2805, 0.1685, 0.2811, 0.1639, 0.2811, 0.1644, 0.2771, 0.1644, 0.2805, 0.1639, 0.2811, 0.1639, 0.2765, 0.1679, 0.2805, 0.1679, 0.2771, 0.1685, 0.2765, 0.1685, 0.2811, 0.4706, 0.2938, 0.4716, 0.2938, 0.4718, 0.294, 0.4704, 0.294, 0.4621, 0.3016, 0.4602, 0.3014, 0.4604, 0.3012, 0.4618, 0.3014, 0.4602, 0.3014, 0.4602, 0.2995, 0.4604, 0.2997, 0.4604, 0.3012, 0.4602, 0.2995, 0.4621, 0.2997, 0.4619, 0.2999, 0.4604, 0.2997, 0.4629, 0.296, 0.464, 0.296, 0.4643, 0.2962, 0.4627, 0.2962, 0.464, 0.2949, 0.4629, 0.2949, 0.4627, 0.2946, 0.4643, 0.2946, 0.464, 0.296, 0.464, 0.2949, 0.4643, 0.2946, 0.4643, 0.2962, 0.4629, 0.2949, 0.4629, 0.296, 0.4627, 0.2962, 0.4627, 0.2946, 0.1599, 0.2613, 0.1623, 0.2613, 0.1623, 0.2637, 0.1599, 0.2637, 0.4716, 0.2938, 0.4715, 0.2928, 0.4717, 0.2926, 0.4718, 0.294, 0.4715, 0.2928, 0.4706, 0.2928, 0.4703, 0.2926, 0.4717, 0.2926, 0.4706, 0.2928, 0.4706, 0.2938, 0.4704, 0.294, 0.4703, 0.2926, 0.04312, 0.2765, 0.04131, 0.2765, 0.04131, 0.2754, 0.04312, 0.2754, 0.04131, 0.2592, 0.04131, 0.2542, 0.04312, 0.2542, 0.04312, 0.2592, 0.04312, 0.2754, 0.04131, 0.2754, 0.04131, 0.2703, 0.04312, 0.2703, 0.04312, 0.2987, 0.04131, 0.2987, 0.04131, 0.2976, 0.04312, 0.2976, 0.04131, 0.2765, 0.04312, 0.2765, 0.04312, 0.2815, 0.04131, 0.2815, 0.04312, 0.2926, 0.04312, 0.2976, 0.04131, 0.2976, 0.04131, 0.2926, 0.1397, 0.2719, 0.1432, 0.2754, 0.1424, 0.2761, 0.1389, 0.2726, 0.1381, 0.2719, 0.1346, 0.2683, 0.1354, 0.2676, 0.1389, 0.2711, 0.0363, 0.2653, 0.0363, 0.2703, 0.0352, 0.2703, 0.0352, 0.2653, 0.0352, 0.2642, 0.0352, 0.2592, 0.0363, 0.2592, 0.0363, 0.2642, 0.1389, 0.2711, 0.1397, 0.2719, 0.1389, 0.2726, 0.1381, 0.2719, 0.04312, 0.2876, 0.04131, 0.2876, 0.04131, 0.2865, 0.04312, 0.2865, 0.04312, 0.2653, 0.04131, 0.2653, 0.04131, 0.2642, 0.04312, 0.2642, 0.04131, 0.2926, 0.04131, 0.2876, 0.04312, 0.2876, 0.04312, 0.2926, 0.04312, 0.2642, 0.04131, 0.2642, 0.04131, 0.2592, 0.04312, 0.2592, 0.1389, 0.2711, 0.1424, 0.2676, 0.1432, 0.2683, 0.1397, 0.2719, 0.1389, 0.2726, 0.1354, 0.2761, 0.1346, 0.2754, 0.1381, 0.2719, 0.0302, 0.2653, 0.0302, 0.2642, 0.0352, 0.2642, 0.0352, 0.2653, 0.04131, 0.2642, 0.04131, 0.2653, 0.0363, 0.2653, 0.0363, 0.2642, 0.04131, 0.2653, 0.04312, 0.2653, 0.04312, 0.2703, 0.04131, 0.2703, 0.04312, 0.2815, 0.04312, 0.2865, 0.04131, 0.2865, 0.04131, 0.2815, 0.0352, 0.2653, 0.0352, 0.2642, 0.0363, 0.2642, 0.0363, 0.2653, 0.472, 0.2994, 0.474, 0.2994, 0.4743, 0.2996, 0.4717, 0.2996, 0.474, 0.2994, 0.474, 0.2973, 0.4743, 0.297, 0.4743, 0.2996, 0.474, 0.2973, 0.472, 0.2973, 0.4717, 0.297, 0.4743, 0.297, 0.472, 0.2973, 0.472, 0.2994, 0.4717, 0.2996, 0.4717, 0.297, 0.4659, 0.3013, 0.4659, 0.2998, 0.4661, 0.2996, 0.4661, 0.3015, 0.4624, 0.2947, 0.4625, 0.2927, 0.4627, 0.2925, 0.4627, 0.2949, 0.4604, 0.2949, 0.4624, 0.2947, 0.4627, 0.2949, 0.4603, 0.2951, 0.4625, 0.2927, 0.4605, 0.2929, 0.4603, 0.2927, 0.4627, 0.2925, 0.1648, 0.2633, 0.1683, 0.2633, 0.1688, 0.2638, 0.1642, 0.2638, 0.1683, 0.2633, 0.1683, 0.2598, 0.1688, 0.2592, 0.1688, 0.2638, 0.1683, 0.2598, 0.1648, 0.2598, 0.1642, 0.2592, 0.1688, 0.2592, 0.1648, 0.2598, 0.1648, 0.2633, 0.1642, 0.2638, 0.1642, 0.2592, 0.4615, 0.2963, 0.4624, 0.2962, 0.4627, 0.2965, 0.4613, 0.2965, 0.4644, 0.3012, 0.4659, 0.3013, 0.4661, 0.3015, 0.4642, 0.3014, 0.4659, 0.2998, 0.4644, 0.2997, 0.4642, 0.2995, 0.4661, 0.2996, 0.4644, 0.2997, 0.4644, 0.3012, 0.4642, 0.3014, 0.4642, 0.2995, 0.4694, 0.3009, 0.4694, 0.2998, 0.4696, 0.2996, 0.4696, 0.3012, 0.4694, 0.2998, 0.4683, 0.2998, 0.468, 0.2996, 0.4696, 0.2996, 0.4683, 0.2998, 0.4683, 0.3009, 0.468, 0.3012, 0.468, 0.2996, 0.4683, 0.3009, 0.4694, 0.3009, 0.4696, 0.3012, 0.468, 0.3012, 0.1603, 0.2706, 0.1603, 0.2682, 0.1627, 0.2682, 0.1627, 0.2706, 0.4625, 0.2953, 0.4615, 0.2954, 0.4613, 0.2951, 0.4627, 0.2951, 0.4615, 0.2954, 0.4615, 0.2963, 0.4613, 0.2965, 0.4613, 0.2951, 0.4624, 0.2962, 0.4625, 0.2953, 0.4627, 0.2951, 0.4627, 0.2965, 0.4677, 0.2972, 0.4657, 0.2972, 0.4654, 0.2969, 0.468, 0.2969, 0.4657, 0.2992, 0.4677, 0.2992, 0.468, 0.2995, 0.4654, 0.2995, 0.4677, 0.2992, 0.4677, 0.2972, 0.468, 0.2969, 0.468, 0.2995, 0.4657, 0.2972, 0.4657, 0.2992, 0.4654, 0.2995, 0.4654, 0.2969, 0.4678, 0.2999, 0.4663, 0.2997, 0.4661, 0.2995, 0.468, 0.2997, 0.4716, 0.2942, 0.4696, 0.2942, 0.4694, 0.294, 0.4718, 0.294, 0.4714, 0.2962, 0.4716, 0.2942, 0.4718, 0.294, 0.4716, 0.2964, 0.4694, 0.2962, 0.4714, 0.2962, 0.4716, 0.2964, 0.4692, 0.2964, 0.1684, 0.2702, 0.1649, 0.2702, 0.1643, 0.2696, 0.1689, 0.2696, 0.1649, 0.2737, 0.1684, 0.2737, 0.1689, 0.2742, 0.1643, 0.2742, 0.1684, 0.2737, 0.1684, 0.2702, 0.1689, 0.2696, 0.1689, 0.2742, 0.1649, 0.2702, 0.1649, 0.2737, 0.1643, 0.2742, 0.1643, 0.2696, 0.468, 0.294, 0.4666, 0.294, 0.4668, 0.2938, 0.4677, 0.2938, 0.4678, 0.3014, 0.4678, 0.2999, 0.468, 0.2997, 0.468, 0.3016, 0.4663, 0.3012, 0.4678, 0.3014, 0.468, 0.3016, 0.4661, 0.3014, 0.4663, 0.2997, 0.4663, 0.3012, 0.4661, 0.3014, 0.4661, 0.2995, 0.4732, 0.293, 0.4721, 0.293, 0.4718, 0.2927, 0.4734, 0.2927, 0.4721, 0.294, 0.4732, 0.294, 0.4734, 0.2943, 0.4718, 0.2943, 0.4732, 0.294, 0.4732, 0.293, 0.4734, 0.2927, 0.4734, 0.2943, 0.4721, 0.293, 0.4721, 0.294, 0.4718, 0.2943, 0.4718, 0.2927, 0.1623, 0.2663, 0.1599, 0.2663, 0.1599, 0.2639, 0.1623, 0.2639, 0.4679, 0.2926, 0.468, 0.294, 0.4677, 0.2938, 0.4677, 0.2928, 0.4665, 0.2926, 0.4679, 0.2926, 0.4677, 0.2928, 0.4667, 0.2928, 0.4666, 0.294, 0.4665, 0.2926, 0.4667, 0.2928, 0.4668, 0.2938, 0.463, 0.2992, 0.4651, 0.2992, 0.4654, 0.2995, 0.4628, 0.2995, 0.463, 0.2972, 0.463, 0.2992, 0.4628, 0.2995, 0.4628, 0.2969, 0.4651, 0.2992, 0.4651, 0.2972, 0.4654, 0.2969, 0.4654, 0.2995, 0.4651, 0.2972, 0.463, 0.2972, 0.4628, 0.2969, 0.4654, 0.2969, 0.4621, 0.3014, 0.4621, 0.2995, 0.4623, 0.2997, 0.4623, 0.3012, 0.4665, 0.2964, 0.4667, 0.294, 0.4669, 0.2942, 0.4667, 0.2962, 0.4691, 0.294, 0.4689, 0.2964, 0.4687, 0.2962, 0.4689, 0.2942, 0.4689, 0.2964, 0.4665, 0.2964, 0.4667, 0.2962, 0.4687, 0.2962, 0.1649, 0.2655, 0.1649, 0.269, 0.1643, 0.2696, 0.1643, 0.265, 0.1684, 0.2655, 0.1649, 0.2655, 0.1643, 0.265, 0.1689, 0.265, 0.1649, 0.269, 0.1684, 0.269, 0.1689, 0.2696, 0.1643, 0.2696, 0.1684, 0.269, 0.1684, 0.2655, 0.1689, 0.265, 0.1689, 0.2696, 0.4643, 0.2961, 0.4643, 0.2948, 0.4645, 0.2949, 0.4645, 0.2959, 0.464, 0.3016, 0.4621, 0.3014, 0.4623, 0.3012, 0.4637, 0.3014, 0.4621, 0.2995, 0.464, 0.2997, 0.4638, 0.2999, 0.4623, 0.2997, 0.464, 0.2997, 0.464, 0.3016, 0.4637, 0.3014, 0.4638, 0.2999, 0.471, 0.3009, 0.471, 0.2998, 0.4712, 0.2996, 0.4712, 0.3012, 0.4699, 0.3009, 0.471, 0.3009, 0.4712, 0.3012, 0.4696, 0.3012, 0.471, 0.2998, 0.4699, 0.2998, 0.4696, 0.2996, 0.4712, 0.2996, 0.4699, 0.2998, 0.4699, 0.3009, 0.4696, 0.3012, 0.4696, 0.2996, 0.1627, 0.273, 0.1603, 0.273, 0.1603, 0.2706, 0.1627, 0.2706, 0.4643, 0.2948, 0.4657, 0.2946, 0.4655, 0.2949, 0.4645, 0.2949, 0.4657, 0.296, 0.4643, 0.2961, 0.4645, 0.2959, 0.4654, 0.2958, 0.4657, 0.2946, 0.4657, 0.296, 0.4654, 0.2958, 0.4655, 0.2949])
me_001.materials.append(mat_carry_vault_material)
me_001.update()

# ---- objects
ob_mesh = bpy.data.objects.new('Mesh', me_001)

# ---- transforms, parenting, visibility, modifiers, constraints
ob_mesh.location = (0.0, 0.0, 0.0)

# ---- collection membership
col_collection.objects.link(ob_mesh)

# ---- scene / render settings (as saved in the file)
scene.frame_start = 1; scene.frame_end = 250; scene.frame_set(1)
scene.render.engine = 'BLENDER_EEVEE_NEXT'
scene.render.film_transparent = True
scene.cycles.sampling_pattern = 'TABULATED_SOBOL'
scene.cycles.use_light_tree = False
scene.view_settings.view_transform = 'Filmic'
bpy.context.view_layer.update()

# ---- added for rendering (the .blend has no active camera and no usable light): camera, sun
cam_auto = bpy.data.cameras.new('AutoCamera')
cam_auto.lens = 50.0
cam_auto.sensor_width = 36.0
cam_auto.clip_end = 1000.0
ob_auto_camera = bpy.data.objects.new('AutoCamera', cam_auto)
scene.collection.objects.link(ob_auto_camera)
ob_auto_camera.location = (1.60314, -1.92377, 1.79231)
ob_auto_camera.rotation_euler = (1.09748, -7.21219e-08, 0.694738)
scene.camera = ob_auto_camera
light_auto_sun = bpy.data.lights.new('AutoSun', 'SUN')
light_auto_sun.energy = 3.0
light_auto_sun.angle = 0.0523599
ob_auto_sun = bpy.data.objects.new('AutoSun', light_auto_sun)
scene.collection.objects.link(ob_auto_sun)
ob_auto_sun.rotation_euler = (0.872665, 0.174533, 0.523599)
bpy.context.view_layer.update()
